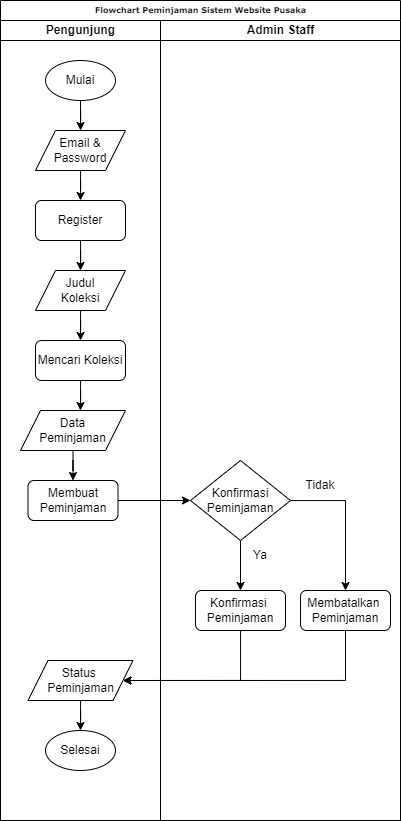

The diagram above was exported from draw.io. Its source (the exported page's mxGraphModel, read from the mxfile embedded in the PNG):
<mxGraphModel dx="1033" dy="579" grid="1" gridSize="10" guides="1" tooltips="1" connect="1" arrows="1" fold="1" page="1" pageScale="1" pageWidth="1100" pageHeight="850" background="none" math="0" shadow="0">
  <root>
    <mxCell id="0" />
    <mxCell id="1" parent="0" />
    <mxCell id="77e6c97f196da883-1" value="Flowchart Peminjaman Sistem Website Pusaka" style="swimlane;html=1;childLayout=stackLayout;startSize=20;rounded=0;shadow=0;labelBackgroundColor=none;strokeWidth=1;fontFamily=Verdana;fontSize=8;align=center;" parent="1" vertex="1">
      <mxGeometry x="70" y="40" width="400" height="820" as="geometry" />
    </mxCell>
    <mxCell id="77e6c97f196da883-2" value="Pengunjung" style="swimlane;html=1;startSize=20;" parent="77e6c97f196da883-1" vertex="1">
      <mxGeometry y="20" width="160" height="800" as="geometry" />
    </mxCell>
    <mxCell id="0vVRFeXwUn-6qEw1hrO8-26" style="edgeStyle=orthogonalEdgeStyle;rounded=0;orthogonalLoop=1;jettySize=auto;html=1;" parent="77e6c97f196da883-2" source="0vVRFeXwUn-6qEw1hrO8-1" target="0vVRFeXwUn-6qEw1hrO8-2" edge="1">
      <mxGeometry relative="1" as="geometry" />
    </mxCell>
    <mxCell id="0vVRFeXwUn-6qEw1hrO8-1" value="Mulai" style="ellipse;whiteSpace=wrap;html=1;" parent="77e6c97f196da883-2" vertex="1">
      <mxGeometry x="45" y="40" width="70" height="40" as="geometry" />
    </mxCell>
    <mxCell id="0vVRFeXwUn-6qEw1hrO8-27" style="edgeStyle=orthogonalEdgeStyle;rounded=0;orthogonalLoop=1;jettySize=auto;html=1;entryX=0.5;entryY=0;entryDx=0;entryDy=0;" parent="77e6c97f196da883-2" source="0vVRFeXwUn-6qEw1hrO8-2" target="0vVRFeXwUn-6qEw1hrO8-3" edge="1">
      <mxGeometry relative="1" as="geometry" />
    </mxCell>
    <mxCell id="0vVRFeXwUn-6qEw1hrO8-2" value="Email &amp;amp; Password" style="shape=parallelogram;perimeter=parallelogramPerimeter;whiteSpace=wrap;html=1;fixedSize=1;" parent="77e6c97f196da883-2" vertex="1">
      <mxGeometry x="35" y="110" width="90" height="40" as="geometry" />
    </mxCell>
    <mxCell id="0vVRFeXwUn-6qEw1hrO8-28" style="edgeStyle=orthogonalEdgeStyle;rounded=0;orthogonalLoop=1;jettySize=auto;html=1;entryX=0.5;entryY=0;entryDx=0;entryDy=0;" parent="77e6c97f196da883-2" source="0vVRFeXwUn-6qEw1hrO8-3" target="0vVRFeXwUn-6qEw1hrO8-9" edge="1">
      <mxGeometry relative="1" as="geometry" />
    </mxCell>
    <mxCell id="0vVRFeXwUn-6qEw1hrO8-3" value="Register" style="rounded=1;whiteSpace=wrap;html=1;" parent="77e6c97f196da883-2" vertex="1">
      <mxGeometry x="35" y="180" width="90" height="40" as="geometry" />
    </mxCell>
    <mxCell id="0vVRFeXwUn-6qEw1hrO8-29" style="edgeStyle=orthogonalEdgeStyle;rounded=0;orthogonalLoop=1;jettySize=auto;html=1;entryX=0.5;entryY=0;entryDx=0;entryDy=0;" parent="77e6c97f196da883-2" source="0vVRFeXwUn-6qEw1hrO8-9" target="0vVRFeXwUn-6qEw1hrO8-10" edge="1">
      <mxGeometry relative="1" as="geometry" />
    </mxCell>
    <mxCell id="0vVRFeXwUn-6qEw1hrO8-9" value="Judul&lt;br&gt;Koleksi" style="shape=parallelogram;perimeter=parallelogramPerimeter;whiteSpace=wrap;html=1;fixedSize=1;" parent="77e6c97f196da883-2" vertex="1">
      <mxGeometry x="35" y="250" width="90" height="40" as="geometry" />
    </mxCell>
    <mxCell id="0vVRFeXwUn-6qEw1hrO8-30" style="edgeStyle=orthogonalEdgeStyle;rounded=0;orthogonalLoop=1;jettySize=auto;html=1;entryX=0.571;entryY=0;entryDx=0;entryDy=0;entryPerimeter=0;" parent="77e6c97f196da883-2" source="0vVRFeXwUn-6qEw1hrO8-10" target="0vVRFeXwUn-6qEw1hrO8-12" edge="1">
      <mxGeometry relative="1" as="geometry" />
    </mxCell>
    <mxCell id="0vVRFeXwUn-6qEw1hrO8-10" value="Mencari Koleksi" style="rounded=1;whiteSpace=wrap;html=1;" parent="77e6c97f196da883-2" vertex="1">
      <mxGeometry x="35" y="320" width="90" height="40" as="geometry" />
    </mxCell>
    <mxCell id="0vVRFeXwUn-6qEw1hrO8-31" style="edgeStyle=orthogonalEdgeStyle;rounded=0;orthogonalLoop=1;jettySize=auto;html=1;entryX=0.5;entryY=0;entryDx=0;entryDy=0;" parent="77e6c97f196da883-2" source="0vVRFeXwUn-6qEw1hrO8-12" target="0vVRFeXwUn-6qEw1hrO8-13" edge="1">
      <mxGeometry relative="1" as="geometry" />
    </mxCell>
    <mxCell id="0vVRFeXwUn-6qEw1hrO8-12" value="Data &lt;br&gt;Peminjaman" style="shape=parallelogram;perimeter=parallelogramPerimeter;whiteSpace=wrap;html=1;fixedSize=1;" parent="77e6c97f196da883-2" vertex="1">
      <mxGeometry x="20" y="390" width="105" height="40" as="geometry" />
    </mxCell>
    <mxCell id="0vVRFeXwUn-6qEw1hrO8-13" value="Membuat Peminjaman" style="rounded=1;whiteSpace=wrap;html=1;" parent="77e6c97f196da883-2" vertex="1">
      <mxGeometry x="27.5" y="460" width="90" height="40" as="geometry" />
    </mxCell>
    <mxCell id="0vVRFeXwUn-6qEw1hrO8-25" style="edgeStyle=orthogonalEdgeStyle;rounded=0;orthogonalLoop=1;jettySize=auto;html=1;entryX=0.5;entryY=0;entryDx=0;entryDy=0;" parent="77e6c97f196da883-2" source="0vVRFeXwUn-6qEw1hrO8-21" target="0vVRFeXwUn-6qEw1hrO8-22" edge="1">
      <mxGeometry relative="1" as="geometry" />
    </mxCell>
    <mxCell id="0vVRFeXwUn-6qEw1hrO8-21" value="Status&amp;nbsp;&lt;br&gt;Peminjaman" style="shape=parallelogram;perimeter=parallelogramPerimeter;whiteSpace=wrap;html=1;fixedSize=1;" parent="77e6c97f196da883-2" vertex="1">
      <mxGeometry x="27.5" y="640" width="105" height="40" as="geometry" />
    </mxCell>
    <mxCell id="0vVRFeXwUn-6qEw1hrO8-22" value="Selesai" style="ellipse;whiteSpace=wrap;html=1;" parent="77e6c97f196da883-2" vertex="1">
      <mxGeometry x="45" y="710" width="70" height="40" as="geometry" />
    </mxCell>
    <mxCell id="77e6c97f196da883-3" value="Admin Staff" style="swimlane;html=1;startSize=20;" parent="77e6c97f196da883-1" vertex="1">
      <mxGeometry x="160" y="20" width="240" height="800" as="geometry" />
    </mxCell>
    <mxCell id="0vVRFeXwUn-6qEw1hrO8-17" style="edgeStyle=orthogonalEdgeStyle;rounded=0;orthogonalLoop=1;jettySize=auto;html=1;entryX=0.5;entryY=0;entryDx=0;entryDy=0;" parent="77e6c97f196da883-3" source="0vVRFeXwUn-6qEw1hrO8-14" target="0vVRFeXwUn-6qEw1hrO8-16" edge="1">
      <mxGeometry relative="1" as="geometry" />
    </mxCell>
    <mxCell id="0vVRFeXwUn-6qEw1hrO8-19" style="edgeStyle=orthogonalEdgeStyle;rounded=0;orthogonalLoop=1;jettySize=auto;html=1;entryX=0.5;entryY=0;entryDx=0;entryDy=0;" parent="77e6c97f196da883-3" source="0vVRFeXwUn-6qEw1hrO8-14" target="0vVRFeXwUn-6qEw1hrO8-18" edge="1">
      <mxGeometry relative="1" as="geometry" />
    </mxCell>
    <mxCell id="0vVRFeXwUn-6qEw1hrO8-14" value="Konfirmasi&lt;br&gt;Peminjaman" style="rhombus;whiteSpace=wrap;html=1;" parent="77e6c97f196da883-3" vertex="1">
      <mxGeometry x="30" y="440" width="100" height="80" as="geometry" />
    </mxCell>
    <mxCell id="0vVRFeXwUn-6qEw1hrO8-16" value="Membatalkan&amp;nbsp;&lt;br&gt;Peminjaman" style="rounded=1;whiteSpace=wrap;html=1;" parent="77e6c97f196da883-3" vertex="1">
      <mxGeometry x="140" y="570" width="90" height="40" as="geometry" />
    </mxCell>
    <mxCell id="0vVRFeXwUn-6qEw1hrO8-18" value="Konfirmasi&amp;nbsp;&lt;br&gt;Peminjaman" style="rounded=1;whiteSpace=wrap;html=1;" parent="77e6c97f196da883-3" vertex="1">
      <mxGeometry x="35" y="570" width="90" height="40" as="geometry" />
    </mxCell>
    <mxCell id="DeISke-B6cBP5Cjva4WG-1" value="Ya" style="text;html=1;strokeColor=none;fillColor=none;align=center;verticalAlign=middle;whiteSpace=wrap;rounded=0;" parent="77e6c97f196da883-3" vertex="1">
      <mxGeometry x="70" y="520" width="60" height="30" as="geometry" />
    </mxCell>
    <mxCell id="DeISke-B6cBP5Cjva4WG-2" value="Tidak" style="text;html=1;strokeColor=none;fillColor=none;align=center;verticalAlign=middle;whiteSpace=wrap;rounded=0;" parent="77e6c97f196da883-3" vertex="1">
      <mxGeometry x="130" y="450" width="60" height="30" as="geometry" />
    </mxCell>
    <mxCell id="0vVRFeXwUn-6qEw1hrO8-23" style="edgeStyle=orthogonalEdgeStyle;rounded=0;orthogonalLoop=1;jettySize=auto;html=1;entryX=1;entryY=0.5;entryDx=0;entryDy=0;" parent="77e6c97f196da883-1" source="0vVRFeXwUn-6qEw1hrO8-18" target="0vVRFeXwUn-6qEw1hrO8-21" edge="1">
      <mxGeometry relative="1" as="geometry">
        <Array as="points">
          <mxPoint x="240" y="680" />
        </Array>
      </mxGeometry>
    </mxCell>
    <mxCell id="0vVRFeXwUn-6qEw1hrO8-24" style="edgeStyle=orthogonalEdgeStyle;rounded=0;orthogonalLoop=1;jettySize=auto;html=1;entryX=1;entryY=0.5;entryDx=0;entryDy=0;" parent="77e6c97f196da883-1" source="0vVRFeXwUn-6qEw1hrO8-16" target="0vVRFeXwUn-6qEw1hrO8-21" edge="1">
      <mxGeometry relative="1" as="geometry">
        <Array as="points">
          <mxPoint x="345" y="680" />
        </Array>
      </mxGeometry>
    </mxCell>
    <mxCell id="0vVRFeXwUn-6qEw1hrO8-32" style="edgeStyle=orthogonalEdgeStyle;rounded=0;orthogonalLoop=1;jettySize=auto;html=1;entryX=0;entryY=0.5;entryDx=0;entryDy=0;" parent="77e6c97f196da883-1" source="0vVRFeXwUn-6qEw1hrO8-13" target="0vVRFeXwUn-6qEw1hrO8-14" edge="1">
      <mxGeometry relative="1" as="geometry" />
    </mxCell>
  </root>
</mxGraphModel>